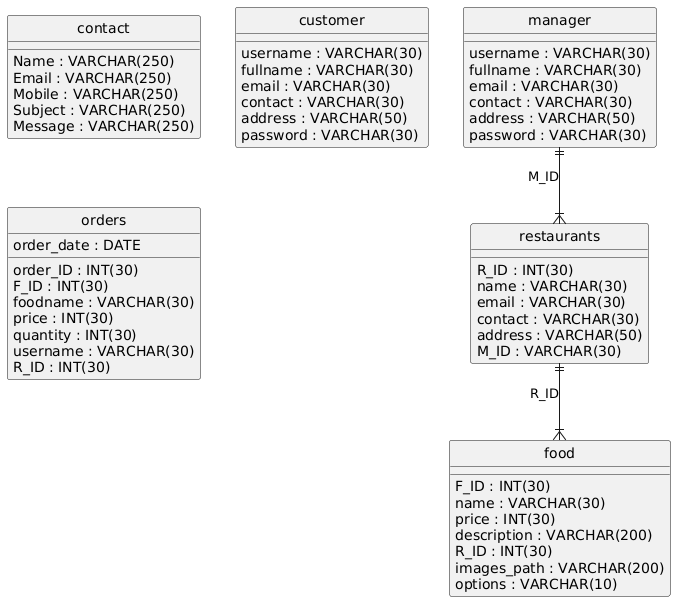

The diagram above was rendered by PlantUML. Its source (embedded in the PNG):
@startuml
hide circle
skinparam linetype ortho

entity "contact" as contact {
  Name : VARCHAR(250)
  Email : VARCHAR(250)
  Mobile : VARCHAR(250)
  Subject : VARCHAR(250)
  Message : VARCHAR(250)
}

entity "customer" as customer {
  username : VARCHAR(30)
  fullname : VARCHAR(30)
  email : VARCHAR(30)
  contact : VARCHAR(30)
  address : VARCHAR(50)
  password : VARCHAR(30)
}

entity "food" as food {
  F_ID : INT(30)
  name : VARCHAR(30)
  price : INT(30)
  description : VARCHAR(200)
  R_ID : INT(30)
  images_path : VARCHAR(200)
  options : VARCHAR(10)
}

entity "manager" as manager {
  username : VARCHAR(30)
  fullname : VARCHAR(30)
  email : VARCHAR(30)
  contact : VARCHAR(30)
  address : VARCHAR(50)
  password : VARCHAR(30)
}

entity "orders" as orders {
  order_ID : INT(30)
  F_ID : INT(30)
  foodname : VARCHAR(30)
  price : INT(30)
  quantity : INT(30)
  order_date : DATE
  username : VARCHAR(30)
  R_ID : INT(30)
}

entity "restaurants" as restaurants {
  R_ID : INT(30)
  name : VARCHAR(30)
  email : VARCHAR(30)
  contact : VARCHAR(30)
  address : VARCHAR(50)
  M_ID : VARCHAR(30)
}

restaurants ||--|{ food : "R_ID"
manager ||--|{ restaurants : "M_ID"
@enduml